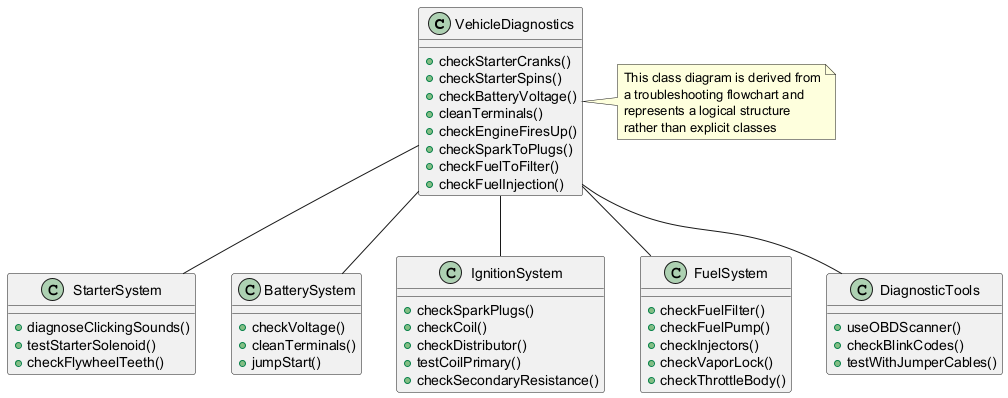

The diagram above was rendered by PlantUML. Its source (embedded in the PNG):
@startuml
class VehicleDiagnostics {
  +checkStarterCranks()
  +checkStarterSpins()
  +checkBatteryVoltage()
  +cleanTerminals()
  +checkEngineFiresUp()
  +checkSparkToPlugs()
  +checkFuelToFilter()
  +checkFuelInjection()
}

class StarterSystem {
  +diagnoseClickingSounds()
  +testStarterSolenoid()
  +checkFlywheelTeeth()
}

class BatterySystem {
  +checkVoltage()
  +cleanTerminals()
  +jumpStart()
}

class IgnitionSystem {
  +checkSparkPlugs()
  +checkCoil()
  +checkDistributor()
  +testCoilPrimary()
  +checkSecondaryResistance()
}

class FuelSystem {
  +checkFuelFilter()
  +checkFuelPump()
  +checkInjectors()
  +checkVaporLock()
  +checkThrottleBody()
}

class DiagnosticTools {
  +useOBDScanner()
  +checkBlinkCodes()
  +testWithJumperCables()
}

VehicleDiagnostics -- StarterSystem
VehicleDiagnostics -- BatterySystem
VehicleDiagnostics -- IgnitionSystem
VehicleDiagnostics -- FuelSystem
VehicleDiagnostics -- DiagnosticTools

note right of VehicleDiagnostics
  This class diagram is derived from
  a troubleshooting flowchart and
  represents a logical structure
  rather than explicit classes
end note
@enduml